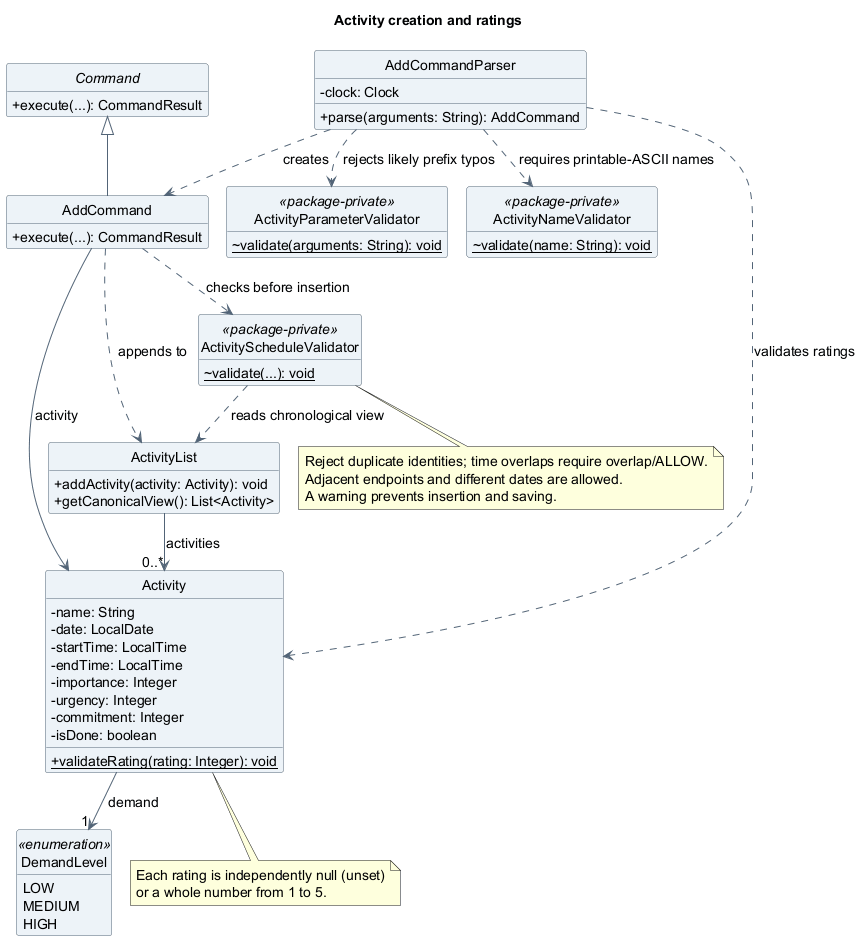

The diagram above was rendered by PlantUML. Its source (embedded in the PNG):
@startuml
!pragma layout smetana
title Activity creation and ratings
skinparam backgroundColor white
skinparam shadowing false
skinparam defaultFontName SansSerif
skinparam defaultFontSize 14
skinparam classAttributeIconSize 0
skinparam classBackgroundColor #EDF3F8
skinparam classBorderColor #526477
skinparam ArrowColor #526477
hide circle
hide empty members

abstract class Command {
  +execute(...): CommandResult
}
class AddCommandParser {
  -clock: Clock
  +parse(arguments: String): AddCommand
}
class AddCommand {
  +execute(...): CommandResult
}
class ActivityParameterValidator <<package-private>> {
  {static} ~validate(arguments: String): void
}
class ActivityNameValidator <<package-private>> {
  {static} ~validate(name: String): void
}
class ActivityScheduleValidator <<package-private>> {
  {static} ~validate(...): void
}
class ActivityList {
  +addActivity(activity: Activity): void
  +getCanonicalView(): List<Activity>
}
class Activity {
  -name: String
  -date: LocalDate
  -startTime: LocalTime
  -endTime: LocalTime
  -importance: Integer
  -urgency: Integer
  -commitment: Integer
  -isDone: boolean
  {static} +validateRating(rating: Integer): void
}
enum DemandLevel <<enumeration>> {
  LOW
  MEDIUM
  HIGH
}

Command <|-- AddCommand
AddCommandParser ..> AddCommand : creates
AddCommandParser ..> Activity : validates ratings
AddCommandParser ..> ActivityNameValidator : requires printable-ASCII names
AddCommandParser ..> ActivityParameterValidator : rejects likely prefix typos
AddCommand ..> ActivityScheduleValidator : checks before insertion
ActivityScheduleValidator ..> ActivityList : reads chronological view
AddCommand --> Activity : activity
AddCommand ..> ActivityList : appends to
ActivityList --> "0..*" Activity : activities
Activity --> "1" DemandLevel : demand

note bottom of Activity
  Each rating is independently null (unset)
  or a whole number from 1 to 5.
end note
note bottom of ActivityScheduleValidator
  Reject duplicate identities; time overlaps require overlap/ALLOW.
  Adjacent endpoints and different dates are allowed.
  A warning prevents insertion and saving.
end note
@enduml